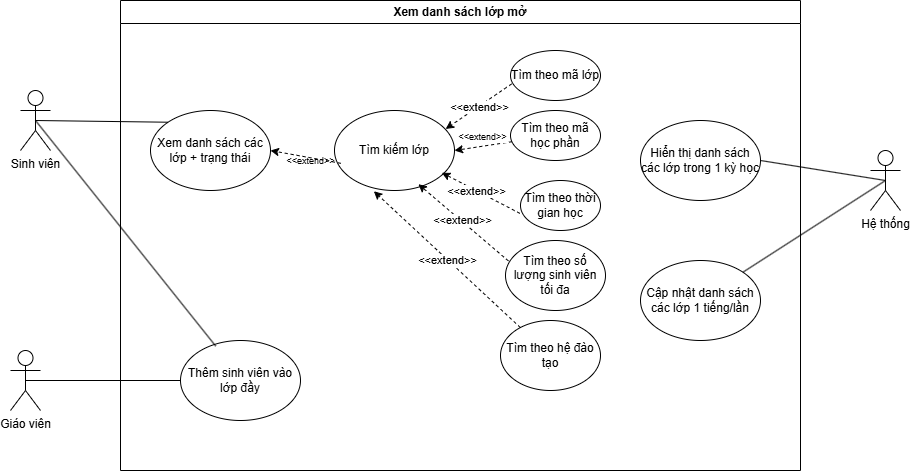

The diagram above was exported from draw.io. Its source (the exported page's mxGraphModel, read from the mxfile embedded in the PNG):
<mxGraphModel dx="1397" dy="701" grid="1" gridSize="10" guides="1" tooltips="1" connect="1" arrows="1" fold="1" page="1" pageScale="1" pageWidth="827" pageHeight="1169" math="0" shadow="0">
  <root>
    <mxCell id="0" />
    <mxCell id="1" parent="0" />
    <mxCell id="J_H8obWjV6-zp0DBJmrp-1" value="Sinh viên" style="shape=umlActor;verticalLabelPosition=bottom;verticalAlign=top;html=1;outlineConnect=0;" vertex="1" parent="1">
      <mxGeometry x="100" y="110" width="30" height="60" as="geometry" />
    </mxCell>
    <mxCell id="J_H8obWjV6-zp0DBJmrp-2" value="Xem danh sách lớp mở" style="swimlane;whiteSpace=wrap;html=1;" vertex="1" parent="1">
      <mxGeometry x="200" y="20" width="680" height="470" as="geometry" />
    </mxCell>
    <mxCell id="J_H8obWjV6-zp0DBJmrp-6" value="Xem danh sách các lớp + trạng thái" style="ellipse;whiteSpace=wrap;html=1;" vertex="1" parent="J_H8obWjV6-zp0DBJmrp-2">
      <mxGeometry x="30" y="110" width="120" height="80" as="geometry" />
    </mxCell>
    <mxCell id="J_H8obWjV6-zp0DBJmrp-10" value="Tìm kiếm lớp" style="ellipse;whiteSpace=wrap;html=1;" vertex="1" parent="J_H8obWjV6-zp0DBJmrp-2">
      <mxGeometry x="214" y="110" width="120" height="80" as="geometry" />
    </mxCell>
    <mxCell id="J_H8obWjV6-zp0DBJmrp-11" value="Thêm sinh viên vào lớp đầy" style="ellipse;whiteSpace=wrap;html=1;" vertex="1" parent="J_H8obWjV6-zp0DBJmrp-2">
      <mxGeometry x="60" y="340" width="120" height="80" as="geometry" />
    </mxCell>
    <mxCell id="J_H8obWjV6-zp0DBJmrp-14" value="Tìm theo mã lớp" style="ellipse;whiteSpace=wrap;html=1;" vertex="1" parent="J_H8obWjV6-zp0DBJmrp-2">
      <mxGeometry x="390" y="50" width="90" height="50" as="geometry" />
    </mxCell>
    <mxCell id="J_H8obWjV6-zp0DBJmrp-18" value="Tìm theo mã học phần" style="ellipse;whiteSpace=wrap;html=1;" vertex="1" parent="J_H8obWjV6-zp0DBJmrp-2">
      <mxGeometry x="390" y="110" width="90" height="50" as="geometry" />
    </mxCell>
    <mxCell id="J_H8obWjV6-zp0DBJmrp-19" value="Tìm theo thời gian học" style="ellipse;whiteSpace=wrap;html=1;" vertex="1" parent="J_H8obWjV6-zp0DBJmrp-2">
      <mxGeometry x="400" y="180" width="80" height="50" as="geometry" />
    </mxCell>
    <mxCell id="J_H8obWjV6-zp0DBJmrp-20" value="Tìm theo số lượng sinh viên tối đa" style="ellipse;whiteSpace=wrap;html=1;" vertex="1" parent="J_H8obWjV6-zp0DBJmrp-2">
      <mxGeometry x="385" y="240" width="100" height="70" as="geometry" />
    </mxCell>
    <mxCell id="J_H8obWjV6-zp0DBJmrp-21" value="Tìm theo hệ đào tạo" style="ellipse;whiteSpace=wrap;html=1;" vertex="1" parent="J_H8obWjV6-zp0DBJmrp-2">
      <mxGeometry x="380" y="320" width="100" height="70" as="geometry" />
    </mxCell>
    <mxCell id="J_H8obWjV6-zp0DBJmrp-22" value="Hiển thị danh sách các lớp trong 1 kỳ học" style="ellipse;whiteSpace=wrap;html=1;" vertex="1" parent="J_H8obWjV6-zp0DBJmrp-2">
      <mxGeometry x="520" y="120" width="120" height="80" as="geometry" />
    </mxCell>
    <mxCell id="J_H8obWjV6-zp0DBJmrp-23" value="Cập nhật danh sách các lớp 1 tiếng/lần" style="ellipse;whiteSpace=wrap;html=1;" vertex="1" parent="J_H8obWjV6-zp0DBJmrp-2">
      <mxGeometry x="520" y="260" width="120" height="80" as="geometry" />
    </mxCell>
    <mxCell id="J_H8obWjV6-zp0DBJmrp-25" value="" style="endArrow=classic;html=1;rounded=0;exitX=0.053;exitY=0.66;exitDx=0;exitDy=0;entryX=1;entryY=0.5;entryDx=0;entryDy=0;exitPerimeter=0;dashed=1;" edge="1" parent="J_H8obWjV6-zp0DBJmrp-2" source="J_H8obWjV6-zp0DBJmrp-10" target="J_H8obWjV6-zp0DBJmrp-6">
      <mxGeometry width="50" height="50" relative="1" as="geometry">
        <mxPoint x="340" y="330" as="sourcePoint" />
        <mxPoint x="390" y="280" as="targetPoint" />
      </mxGeometry>
    </mxCell>
    <mxCell id="J_H8obWjV6-zp0DBJmrp-26" value="&lt;font style=&quot;font-size: 9px;&quot;&gt;&amp;lt;&amp;lt;&lt;font style=&quot;&quot;&gt;extend&lt;/font&gt;&amp;gt;&amp;gt;&lt;/font&gt;" style="text;html=1;align=center;verticalAlign=middle;resizable=0;points=[];autosize=1;strokeColor=none;fillColor=none;" vertex="1" parent="J_H8obWjV6-zp0DBJmrp-2">
      <mxGeometry x="155" y="145" width="70" height="30" as="geometry" />
    </mxCell>
    <mxCell id="J_H8obWjV6-zp0DBJmrp-31" value="" style="endArrow=classic;html=1;rounded=0;exitX=0.013;exitY=0.668;exitDx=0;exitDy=0;entryX=0.926;entryY=0.231;entryDx=0;entryDy=0;exitPerimeter=0;dashed=1;entryPerimeter=0;" edge="1" parent="J_H8obWjV6-zp0DBJmrp-2" source="J_H8obWjV6-zp0DBJmrp-14" target="J_H8obWjV6-zp0DBJmrp-10">
      <mxGeometry width="50" height="50" relative="1" as="geometry">
        <mxPoint x="260" y="203" as="sourcePoint" />
        <mxPoint x="180" y="190" as="targetPoint" />
      </mxGeometry>
    </mxCell>
    <mxCell id="J_H8obWjV6-zp0DBJmrp-33" value="&amp;lt;&amp;lt;extend&amp;gt;&amp;gt;" style="edgeLabel;html=1;align=center;verticalAlign=middle;resizable=0;points=[];" vertex="1" connectable="0" parent="J_H8obWjV6-zp0DBJmrp-31">
      <mxGeometry x="-0.0034" relative="1" as="geometry">
        <mxPoint as="offset" />
      </mxGeometry>
    </mxCell>
    <mxCell id="J_H8obWjV6-zp0DBJmrp-30" value="" style="endArrow=classic;html=1;rounded=0;entryX=1;entryY=0.5;entryDx=0;entryDy=0;dashed=1;" edge="1" parent="J_H8obWjV6-zp0DBJmrp-2" source="J_H8obWjV6-zp0DBJmrp-18" target="J_H8obWjV6-zp0DBJmrp-10">
      <mxGeometry width="50" height="50" relative="1" as="geometry">
        <mxPoint x="250" y="193" as="sourcePoint" />
        <mxPoint x="170" y="180" as="targetPoint" />
      </mxGeometry>
    </mxCell>
    <mxCell id="J_H8obWjV6-zp0DBJmrp-34" value="&lt;font style=&quot;font-size: 9px;&quot;&gt;&amp;lt;&amp;lt;extend&amp;gt;&amp;gt;&lt;/font&gt;" style="edgeLabel;html=1;align=center;verticalAlign=middle;resizable=0;points=[];" vertex="1" connectable="0" parent="J_H8obWjV6-zp0DBJmrp-30">
      <mxGeometry x="0.0575" y="-3" relative="1" as="geometry">
        <mxPoint y="-8" as="offset" />
      </mxGeometry>
    </mxCell>
    <mxCell id="J_H8obWjV6-zp0DBJmrp-29" value="" style="endArrow=classic;html=1;rounded=0;exitX=-0.007;exitY=0.658;exitDx=0;exitDy=0;entryX=0.895;entryY=0.778;entryDx=0;entryDy=0;exitPerimeter=0;dashed=1;entryPerimeter=0;" edge="1" parent="J_H8obWjV6-zp0DBJmrp-2" source="J_H8obWjV6-zp0DBJmrp-19" target="J_H8obWjV6-zp0DBJmrp-10">
      <mxGeometry width="50" height="50" relative="1" as="geometry">
        <mxPoint x="240" y="183" as="sourcePoint" />
        <mxPoint x="160" y="170" as="targetPoint" />
      </mxGeometry>
    </mxCell>
    <mxCell id="J_H8obWjV6-zp0DBJmrp-39" value="&amp;lt;&amp;lt;extend&amp;gt;&amp;gt;" style="edgeLabel;html=1;align=center;verticalAlign=middle;resizable=0;points=[];" vertex="1" connectable="0" parent="J_H8obWjV6-zp0DBJmrp-29">
      <mxGeometry x="0.139" relative="1" as="geometry">
        <mxPoint as="offset" />
      </mxGeometry>
    </mxCell>
    <mxCell id="J_H8obWjV6-zp0DBJmrp-28" value="" style="endArrow=classic;html=1;rounded=0;exitX=0.03;exitY=0.293;exitDx=0;exitDy=0;entryX=0.699;entryY=0.921;entryDx=0;entryDy=0;exitPerimeter=0;dashed=1;entryPerimeter=0;" edge="1" parent="J_H8obWjV6-zp0DBJmrp-2" source="J_H8obWjV6-zp0DBJmrp-20" target="J_H8obWjV6-zp0DBJmrp-10">
      <mxGeometry width="50" height="50" relative="1" as="geometry">
        <mxPoint x="230" y="173" as="sourcePoint" />
        <mxPoint x="150" y="160" as="targetPoint" />
      </mxGeometry>
    </mxCell>
    <mxCell id="J_H8obWjV6-zp0DBJmrp-40" value="&amp;lt;&amp;lt;extend&amp;gt;&amp;gt;" style="edgeLabel;html=1;align=center;verticalAlign=middle;resizable=0;points=[];" vertex="1" connectable="0" parent="J_H8obWjV6-zp0DBJmrp-28">
      <mxGeometry x="0.0503" y="-1" relative="1" as="geometry">
        <mxPoint as="offset" />
      </mxGeometry>
    </mxCell>
    <mxCell id="J_H8obWjV6-zp0DBJmrp-32" value="" style="endArrow=classic;html=1;rounded=0;entryX=0.328;entryY=1.009;entryDx=0;entryDy=0;dashed=1;entryPerimeter=0;" edge="1" parent="J_H8obWjV6-zp0DBJmrp-2" source="J_H8obWjV6-zp0DBJmrp-21" target="J_H8obWjV6-zp0DBJmrp-10">
      <mxGeometry width="50" height="50" relative="1" as="geometry">
        <mxPoint x="270" y="213" as="sourcePoint" />
        <mxPoint x="190" y="200" as="targetPoint" />
      </mxGeometry>
    </mxCell>
    <mxCell id="J_H8obWjV6-zp0DBJmrp-41" value="&amp;lt;&amp;lt;extend&amp;gt;&amp;gt;" style="edgeLabel;html=1;align=center;verticalAlign=middle;resizable=0;points=[];" vertex="1" connectable="0" parent="J_H8obWjV6-zp0DBJmrp-32">
      <mxGeometry x="0.0048" relative="1" as="geometry">
        <mxPoint as="offset" />
      </mxGeometry>
    </mxCell>
    <mxCell id="J_H8obWjV6-zp0DBJmrp-4" value="Giáo viên" style="shape=umlActor;verticalLabelPosition=bottom;verticalAlign=top;html=1;outlineConnect=0;" vertex="1" parent="1">
      <mxGeometry x="90" y="370" width="30" height="60" as="geometry" />
    </mxCell>
    <mxCell id="J_H8obWjV6-zp0DBJmrp-5" value="Hệ thống" style="shape=umlActor;verticalLabelPosition=bottom;verticalAlign=top;html=1;outlineConnect=0;" vertex="1" parent="1">
      <mxGeometry x="950" y="170" width="30" height="60" as="geometry" />
    </mxCell>
    <mxCell id="J_H8obWjV6-zp0DBJmrp-49" value="" style="endArrow=none;html=1;rounded=0;entryX=0.294;entryY=0.071;entryDx=0;entryDy=0;entryPerimeter=0;exitX=0.5;exitY=0.5;exitDx=0;exitDy=0;exitPerimeter=0;" edge="1" parent="1" source="J_H8obWjV6-zp0DBJmrp-1" target="J_H8obWjV6-zp0DBJmrp-11">
      <mxGeometry width="50" height="50" relative="1" as="geometry">
        <mxPoint x="130" y="160" as="sourcePoint" />
        <mxPoint x="710" y="220" as="targetPoint" />
      </mxGeometry>
    </mxCell>
    <mxCell id="J_H8obWjV6-zp0DBJmrp-50" value="" style="endArrow=none;html=1;rounded=0;exitX=0.5;exitY=0.5;exitDx=0;exitDy=0;exitPerimeter=0;entryX=0;entryY=0;entryDx=0;entryDy=0;" edge="1" parent="1" source="J_H8obWjV6-zp0DBJmrp-1" target="J_H8obWjV6-zp0DBJmrp-6">
      <mxGeometry width="50" height="50" relative="1" as="geometry">
        <mxPoint x="660" y="270" as="sourcePoint" />
        <mxPoint x="710" y="220" as="targetPoint" />
      </mxGeometry>
    </mxCell>
    <mxCell id="J_H8obWjV6-zp0DBJmrp-51" value="" style="endArrow=none;html=1;rounded=0;exitX=0.5;exitY=0.5;exitDx=0;exitDy=0;exitPerimeter=0;" edge="1" parent="1" source="J_H8obWjV6-zp0DBJmrp-4" target="J_H8obWjV6-zp0DBJmrp-11">
      <mxGeometry width="50" height="50" relative="1" as="geometry">
        <mxPoint x="660" y="270" as="sourcePoint" />
        <mxPoint x="710" y="220" as="targetPoint" />
      </mxGeometry>
    </mxCell>
    <mxCell id="J_H8obWjV6-zp0DBJmrp-52" value="" style="endArrow=none;html=1;rounded=0;entryX=0.5;entryY=0.5;entryDx=0;entryDy=0;entryPerimeter=0;exitX=1;exitY=0.5;exitDx=0;exitDy=0;" edge="1" parent="1" source="J_H8obWjV6-zp0DBJmrp-22" target="J_H8obWjV6-zp0DBJmrp-5">
      <mxGeometry width="50" height="50" relative="1" as="geometry">
        <mxPoint x="660" y="270" as="sourcePoint" />
        <mxPoint x="710" y="220" as="targetPoint" />
      </mxGeometry>
    </mxCell>
    <mxCell id="J_H8obWjV6-zp0DBJmrp-53" value="" style="endArrow=none;html=1;rounded=0;exitX=1;exitY=0;exitDx=0;exitDy=0;entryX=0.5;entryY=0.5;entryDx=0;entryDy=0;entryPerimeter=0;" edge="1" parent="1" source="J_H8obWjV6-zp0DBJmrp-23" target="J_H8obWjV6-zp0DBJmrp-5">
      <mxGeometry width="50" height="50" relative="1" as="geometry">
        <mxPoint x="660" y="270" as="sourcePoint" />
        <mxPoint x="710" y="220" as="targetPoint" />
      </mxGeometry>
    </mxCell>
  </root>
</mxGraphModel>